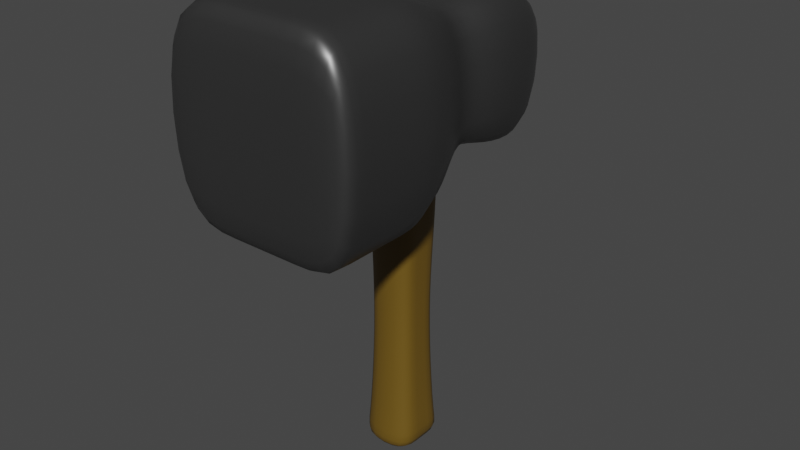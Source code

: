 # Source: hammer2.blend  (saved by Blender 2.90.8; exported with 4.5.12 LTS)
import bpy
from mathutils import Matrix  # noqa: F401  (used for matrix-valued properties, if any)

bpy.ops.wm.read_factory_settings(use_empty=True)
scene = bpy.context.scene
scene.name = 'Scene'

# ---- collections
col_collection = bpy.data.collections.new('Collection'); scene.collection.children.link(col_collection)

# ---- materials (node trees are filled in below, after node groups)
mat_material = bpy.data.materials.new('Material')
mat_material.alpha_threshold = 0.0
mat_material.use_transparent_shadow = False
mat_material.line_color = (0.0, 0.0, 0.0, 1.0)
mat_material_001 = bpy.data.materials.new('Material.001')
mat_material_001.use_transparent_shadow = False

# ---- material node trees
mat_material.use_nodes = True; mat_material.node_tree.nodes.clear()
_N = mat_material.node_tree.nodes; _L = mat_material.node_tree.links
n0 = _N.new('ShaderNodeOutputMaterial'); n0.name = 'Material Output'; n0.location = (300, 300)
n1 = _N.new('ShaderNodeBsdfPrincipled'); n1.name = 'Principled BSDF'; n1.location = (10, 300)
n1.distribution = 'GGX'
n1.subsurface_method = 'BURLEY'
n1.inputs[0].default_value = (0.0985, 0.0985, 0.0985, 1.0)
n1.inputs[1].default_value = 0.7447
n1.inputs[2].default_value = 0.4
n1.inputs[3].default_value = 1.45
n1.inputs[27].default_value = (0.0, 0.0, 0.0, 1.0)
n1.inputs[28].default_value = 1.0
_L.new(n1.outputs[0], n0.inputs[0])
n0.is_active_output = True
mat_material_001.use_nodes = True; mat_material_001.node_tree.nodes.clear()
_N = mat_material_001.node_tree.nodes; _L = mat_material_001.node_tree.links
n0 = _N.new('ShaderNodeBsdfPrincipled'); n0.name = 'Principled BSDF'; n0.location = (10, 300)
n0.distribution = 'GGX'
n0.subsurface_method = 'BURLEY'
n0.inputs[0].default_value = (0.1523, 0.08828, 0.009455, 1.0)
n0.inputs[3].default_value = 1.45
n0.inputs[27].default_value = (0.0, 0.0, 0.0, 1.0)
n0.inputs[28].default_value = 1.0
n1 = _N.new('ShaderNodeOutputMaterial'); n1.name = 'Material Output'; n1.location = (300, 300)
_L.new(n0.outputs[0], n1.inputs[0])
n1.is_active_output = True

# ---- world
world_world = bpy.data.worlds.new('World'); scene.world = world_world
world_world.use_nodes = True; world_world.node_tree.nodes.clear()
_N = world_world.node_tree.nodes; _L = world_world.node_tree.links
n0 = _N.new('ShaderNodeOutputWorld'); n0.name = 'World Output'; n0.location = (300, 300)
n1 = _N.new('ShaderNodeBackground'); n1.name = 'Background'; n1.location = (10, 300)
n1.inputs[0].default_value = (0.05088, 0.05088, 0.05088, 1.0)
_L.new(n1.outputs[0], n0.inputs[0])
n0.is_active_output = True
world_world.color = (0.05088, 0.05088, 0.05088)
world_world.use_sun_shadow = False
world_world.sun_shadow_jitter_overblur = 0.0

# ---- meshes
me_cube = bpy.data.meshes.new('Cube')
me_cube.from_pydata([(0.5208, 1.351, 0.5208), (0.5208, 1.351, -0.5208), (1.0, -1.0, 1.0), (1.0, -1.0, -1.0), (-0.5208, 1.351, 0.5208), (-0.5208, 1.351, -0.5208), (-1.0, -1.0, 1.0), (-1.0, -1.0, -1.0), (-0.7492, 0.9334, -0.7492), (-0.8104, 0.3373, -0.8104), (-0.6971, -2.078e-08, -0.6971), (-0.8431, -0.281, -0.8431), (-0.9995, -0.6663, -0.9995), (0.7492, 0.9334, 0.7492), (0.8104, 0.3373, 0.8104), (0.6971, -2.078e-08, 0.6971), (0.8431, -0.281, 0.8431), (0.9995, -0.6663, 0.9995), (-0.9995, -0.6663, 0.9995), (-0.8431, -0.281, 0.8431), (-0.6971, 2.078e-08, 0.6971), (-0.8104, 0.3373, 0.8104), (-0.7492, 0.9334, 0.7492), (0.9995, -0.6663, -0.9995), (0.8431, -0.281, -0.8431), (0.6971, 2.078e-08, -0.6971), (0.8104, 0.3373, -0.8104), (0.7492, 0.9334, -0.7492), (0.1736, 1.351, -0.5208), (-0.1736, 1.351, -0.5208), (0.3333, -1.0, 1.0), (-0.3333, -1.0, 1.0), (-0.3333, -1.0, -1.0), (0.3333, -1.0, -1.0), (-0.1736, 1.351, 0.5208), (0.1736, 1.351, 0.5208), (0.2497, 0.9334, -0.7492), (-0.2497, 0.9334, -0.7492), (0.2803, 0.2849, -0.268), (-0.2803, 0.2849, -0.268), (0.2324, 6.925e-09, -0.1227), (-0.2324, -6.925e-09, -0.1227), (0.281, -0.281, -0.2687), (-0.281, -0.281, -0.2687), (0.3332, -0.6663, -0.9995), (-0.3332, -0.6663, -0.9995), (-0.2497, 0.9334, 0.7492), (0.2497, 0.9334, 0.7492), (-0.2694, 0.3412, 0.8082), (0.2694, 0.3412, 0.8082), (-0.2324, 6.925e-09, 0.6971), (0.2324, -6.925e-09, 0.6971), (-0.281, -0.281, 0.8431), (0.281, -0.281, 0.8431), (-0.3332, -0.6663, 0.9995), (0.3332, -0.6663, 0.9995), (0.2768, 0.303, -0.4517), (-0.2768, 0.303, -0.4517), (0.2324, 6.925e-09, -0.3127), (-0.2324, -6.925e-09, -0.3127), (0.281, -0.281, -0.4587), (-0.281, -0.281, -0.4587), (0.2693, 0.3415, -1.104), (-0.2693, 0.3415, -1.104), (0.2324, 6.925e-09, -1.006), (-0.2324, -6.925e-09, -1.006), (0.281, -0.281, -1.152), (-0.281, -0.281, -1.152), (0.2988, 0.2988, -3.55), (-0.2988, 0.2988, -3.55), (0.2471, 7.678e-09, -3.55), (-0.2471, -7.049e-09, -3.55), (0.2988, -0.2988, -3.55), (-0.2988, -0.2988, -3.55), (-0.08441, 1.712, -0.2532), (-0.2532, 1.712, -0.2532), (0.2532, 1.712, 0.2532), (0.2532, 1.712, -0.2532), (-1.0, -1.651, -1.0), (-1.0, -1.651, 1.0), (1.0, -1.651, 1.0), (1.0, -1.651, -1.0), (-0.2532, 1.712, 0.2532), (-0.3333, -1.651, 1.0), (0.3333, -1.651, -1.0), (0.08441, 1.712, 0.2532), (0.08441, 1.712, -0.2532), (0.3333, -1.651, 1.0), (-0.3333, -1.651, -1.0), (-0.08441, 1.712, 0.2532), (-0.08441, 1.753, -0.2532), (-0.2532, 1.753, -0.2532), (0.2532, 1.753, 0.2532), (0.2532, 1.753, -0.2532), (-1.0, -1.814, -1.0), (-1.0, -1.814, 1.0), (1.0, -1.814, 1.0), (1.0, -1.814, -1.0), (-0.2532, 1.753, 0.2532), (-0.3333, -1.814, 1.0), (0.3333, -1.814, -1.0), (0.08441, 1.753, 0.2532), (0.08441, 1.753, -0.2532), (0.3333, -1.814, 1.0), (-0.3333, -1.814, -1.0), (-0.08441, 1.753, 0.2532), (0.3474, 0.3474, -3.774), (-0.3474, 0.3474, -3.774), (0.2872, 9.733e-09, -3.774), (-0.2872, -7.387e-09, -3.774), (0.3474, -0.3474, -3.774), (-0.3474, -0.3474, -3.774), (0.2057, 6.726e-09, -1.917), (0.2099, 6.944e-09, -2.652), (0.2539, 0.2539, -2.694), (0.2487, 0.2487, -2.002), (0.2487, -0.2487, -2.002), (0.2539, -0.2539, -2.694), (-0.2487, -0.2487, -2.002), (-0.2539, -0.2539, -2.694), (-0.2539, 0.2539, -2.694), (-0.2487, 0.2487, -2.002), (-0.2099, -5.567e-09, -2.652), (-0.2057, -5.531e-09, -1.917)], [], [(54, 18, 6, 31), (29, 5, 75, 74), (8, 22, 4, 5), (44, 23, 3, 33), (23, 17, 2, 3), (33, 3, 81, 84), (1, 0, 13, 27), (27, 13, 14, 26), (26, 14, 15, 25), (25, 15, 16, 24), (24, 16, 17, 23), (28, 1, 27, 36), (36, 27, 26, 38), (38, 26, 25, 40), (40, 25, 24, 42), (42, 24, 23, 44), (7, 6, 18, 12), (12, 18, 19, 11), (11, 19, 20, 10), (10, 20, 21, 9), (9, 21, 22, 8), (34, 4, 22, 46), (46, 22, 21, 48), (48, 21, 20, 50), (50, 20, 19, 52), (52, 19, 18, 54), (16, 53, 55, 17), (53, 52, 54, 55), (15, 51, 53, 16), (51, 50, 52, 53), (14, 49, 51, 15), (49, 48, 50, 51), (13, 47, 49, 14), (47, 46, 48, 49), (0, 35, 47, 13), (35, 34, 46, 47), (11, 43, 45, 12), (43, 42, 44, 45), (10, 41, 43, 11), (40, 42, 60, 58), (9, 39, 41, 10), (38, 40, 58, 56), (8, 37, 39, 9), (37, 36, 38, 39), (5, 29, 37, 8), (29, 28, 36, 37), (1, 28, 86, 77), (34, 35, 85, 89), (12, 45, 32, 7), (45, 44, 33, 32), (4, 34, 89, 82), (31, 6, 79, 83), (17, 55, 30, 2), (55, 54, 31, 30), (57, 56, 62, 63), (60, 61, 67, 66), (42, 43, 61, 60), (39, 38, 56, 57), (41, 39, 57, 59), (43, 41, 59, 61), (113, 117, 72, 70), (114, 113, 70, 68), (59, 57, 63, 65), (61, 59, 65, 67), (56, 58, 64, 62), (58, 60, 66, 64), (71, 69, 107, 109), (69, 68, 106, 107), (117, 119, 73, 72), (120, 114, 68, 69), (122, 120, 69, 71), (119, 122, 71, 73), (83, 79, 95, 99), (78, 88, 104, 94), (75, 82, 98, 91), (87, 83, 99, 103), (81, 80, 96, 97), (80, 87, 103, 96), (28, 29, 74, 86), (0, 1, 77, 76), (2, 30, 87, 80), (35, 0, 76, 85), (6, 7, 78, 79), (30, 31, 83, 87), (3, 2, 80, 81), (7, 32, 88, 78), (5, 4, 82, 75), (32, 33, 84, 88), (104, 99, 95, 94), (102, 101, 92, 93), (91, 98, 105, 90), (90, 105, 101, 102), (97, 96, 103, 100), (100, 103, 99, 104), (88, 84, 100, 104), (84, 81, 97, 100), (82, 89, 105, 98), (85, 76, 92, 101), (74, 75, 91, 90), (89, 85, 101, 105), (77, 86, 102, 93), (76, 77, 93, 92), (86, 74, 90, 102), (79, 78, 94, 95), (109, 108, 110, 111), (107, 106, 108, 109), (73, 71, 109, 111), (68, 70, 108, 106), (70, 72, 110, 108), (72, 73, 111, 110), (67, 65, 123, 118), (118, 123, 122, 119), (65, 63, 121, 123), (123, 121, 120, 122), (63, 62, 115, 121), (121, 115, 114, 120), (66, 67, 118, 116), (116, 118, 119, 117), (62, 64, 112, 115), (115, 112, 113, 114), (64, 66, 116, 112), (112, 116, 117, 113)])
me_cube.polygons.foreach_set('use_smooth', [True] * 122)
me_cube.polygons.foreach_set('material_index', [0, 0, 0, 0, 0, 0, 0, 0, 0, 0, 0, 0, 0, 0, 0, 0, 0, 0, 0, 0, 0, 0, 0, 0, 0, 0, 0, 0, 0, 0, 0, 0, 0, 0, 0, 0, 0, 0, 0, 1, 0, 1, 0, 0, 0, 0, 0, 0, 0, 0, 0, 0, 0, 0, 1, 1, 1, 1, 1, 1, 1, 1, 1, 1, 1, 1, 1, 1, 1, 1, 1, 1, 0, 0, 0, 0, 0, 0, 0, 0, 0, 0, 0, 0, 0, 0, 0, 0, 0, 0, 0, 0, 0, 0, 0, 0, 0, 0, 0, 0, 0, 0, 0, 0, 1, 1, 1, 1, 1, 1, 1, 1, 1, 1, 1, 1, 1, 1, 1, 1, 1, 1])
_uv = me_cube.uv_layers.new(name='UVMap')
_uv.uv.foreach_set('vector', [0.7917, 0.7083, 0.875, 0.7083, 0.875, 0.75, 0.7917, 0.75, 0.2083, 0.5, 0.125, 0.5, 0.125, 0.5, 0.2083, 0.5, 0.375, 0.2083, 0.625, 0.2083, 0.625, 0.25, 0.375, 0.25, 0.2917, 0.7083, 0.375, 0.7083, 0.375, 0.75, 0.2917, 0.75, 0.375, 0.7083, 0.625, 0.7083, 0.625, 0.75, 0.375, 0.75, 0.2917, 0.75, 0.375, 0.75, 0.375, 0.75, 0.2917, 0.75, 0.375, 0.5, 0.625, 0.5, 0.625, 0.5417, 0.375, 0.5417, 0.375, 0.5417, 0.625, 0.5417, 0.625, 0.5833, 0.375, 0.5833, 0.375, 0.5833, 0.625, 0.5833, 0.625, 0.625, 0.375, 0.625, 0.375, 0.625, 0.625, 0.625, 0.625, 0.6667, 0.375, 0.6667, 0.375, 0.6667, 0.625, 0.6667, 0.625, 0.7083, 0.375, 0.7083, 0.2917, 0.5, 0.375, 0.5, 0.375, 0.5417, 0.2917, 0.5417, 0.2917, 0.5417, 0.375, 0.5417, 0.375, 0.5833, 0.2917, 0.5833, 0.2917, 0.5833, 0.375, 0.5833, 0.375, 0.625, 0.2917, 0.625, 0.2917, 0.625, 0.375, 0.625, 0.375, 0.6667, 0.2917, 0.6667, 0.2917, 0.6667, 0.375, 0.6667, 0.375, 0.7083, 0.2917, 0.7083, 0.375, 0.0, 0.625, 0.0, 0.625, 0.04167, 0.375, 0.04167, 0.375, 0.04167, 0.625, 0.04167, 0.625, 0.08333, 0.375, 0.08333, 0.375, 0.08333, 0.625, 0.08333, 0.625, 0.125, 0.375, 0.125, 0.375, 0.125, 0.625, 0.125, 0.625, 0.1667, 0.375, 0.1667, 0.375, 0.1667, 0.625, 0.1667, 0.625, 0.2083, 0.375, 0.2083, 0.7917, 0.5, 0.875, 0.5, 0.875, 0.5417, 0.7917, 0.5417, 0.7917, 0.5417, 0.875, 0.5417, 0.875, 0.5833, 0.7917, 0.5833, 0.7917, 0.5833, 0.875, 0.5833, 0.875, 0.625, 0.7917, 0.625, 0.7917, 0.625, 0.875, 0.625, 0.875, 0.6667, 0.7917, 0.6667, 0.7917, 0.6667, 0.875, 0.6667, 0.875, 0.7083, 0.7917, 0.7083, 0.625, 0.6667, 0.7083, 0.6667, 0.7083, 0.7083, 0.625, 0.7083, 0.7083, 0.6667, 0.7917, 0.6667, 0.7917, 0.7083, 0.7083, 0.7083, 0.625, 0.625, 0.7083, 0.625, 0.7083, 0.6667, 0.625, 0.6667, 0.7083, 0.625, 0.7917, 0.625, 0.7917, 0.6667, 0.7083, 0.6667, 0.625, 0.5833, 0.7083, 0.5833, 0.7083, 0.625, 0.625, 0.625, 0.7083, 0.5833, 0.7917, 0.5833, 0.7917, 0.625, 0.7083, 0.625, 0.625, 0.5417, 0.7083, 0.5417, 0.7083, 0.5833, 0.625, 0.5833, 0.7083, 0.5417, 0.7917, 0.5417, 0.7917, 0.5833, 0.7083, 0.5833, 0.625, 0.5, 0.7083, 0.5, 0.7083, 0.5417, 0.625, 0.5417, 0.7083, 0.5, 0.7917, 0.5, 0.7917, 0.5417, 0.7083, 0.5417, 0.125, 0.6667, 0.2083, 0.6667, 0.2083, 0.7083, 0.125, 0.7083, 0.2083, 0.6667, 0.2917, 0.6667, 0.2917, 0.7083, 0.2083, 0.7083, 0.125, 0.625, 0.2083, 0.625, 0.2083, 0.6667, 0.125, 0.6667, 0.2917, 0.625, 0.2917, 0.6667, 0.2917, 0.6667, 0.2917, 0.625, 0.125, 0.5833, 0.2083, 0.5833, 0.2083, 0.625, 0.125, 0.625, 0.2917, 0.5833, 0.2917, 0.625, 0.2917, 0.625, 0.2917, 0.5833, 0.125, 0.5417, 0.2083, 0.5417, 0.2083, 0.5833, 0.125, 0.5833, 0.2083, 0.5417, 0.2917, 0.5417, 0.2917, 0.5833, 0.2083, 0.5833, 0.125, 0.5, 0.2083, 0.5, 0.2083, 0.5417, 0.125, 0.5417, 0.2083, 0.5, 0.2917, 0.5, 0.2917, 0.5417, 0.2083, 0.5417, 0.375, 0.5, 0.2917, 0.5, 0.2917, 0.5, 0.375, 0.5, 0.7917, 0.5, 0.7083, 0.5, 0.7083, 0.5, 0.7917, 0.5, 0.125, 0.7083, 0.2083, 0.7083, 0.2083, 0.75, 0.125, 0.75, 0.2083, 0.7083, 0.2917, 0.7083, 0.2917, 0.75, 0.2083, 0.75, 0.875, 0.5, 0.7917, 0.5, 0.7917, 0.5, 0.875, 0.5, 0.7917, 0.75, 0.875, 0.75, 0.875, 0.75, 0.7917, 0.75, 0.625, 0.7083, 0.7083, 0.7083, 0.7083, 0.75, 0.625, 0.75, 0.7083, 0.7083, 0.7917, 0.7083, 0.7917, 0.75, 0.7083, 0.75, 0.2083, 0.5833, 0.2917, 0.5833, 0.2917, 0.5833, 0.2083, 0.5833, 0.2917, 0.6667, 0.2083, 0.6667, 0.2083, 0.6667, 0.2917, 0.6667, 0.2917, 0.6667, 0.2083, 0.6667, 0.2083, 0.6667, 0.2917, 0.6667, 0.2083, 0.5833, 0.2917, 0.5833, 0.2917, 0.5833, 0.2083, 0.5833, 0.2083, 0.625, 0.2083, 0.5833, 0.2083, 0.5833, 0.2083, 0.625, 0.2083, 0.6667, 0.2083, 0.625, 0.2083, 0.625, 0.2083, 0.6667, 0.2917, 0.625, 0.2917, 0.6604, 0.2917, 0.6667, 0.2917, 0.625, 0.2917, 0.5896, 0.2917, 0.625, 0.2917, 0.625, 0.2917, 0.5833, 0.2083, 0.625, 0.2083, 0.5833, 0.2083, 0.5833, 0.2083, 0.625, 0.2083, 0.6667, 0.2083, 0.625, 0.2083, 0.625, 0.2083, 0.6667, 0.2917, 0.5833, 0.2917, 0.625, 0.2917, 0.625, 0.2917, 0.5833, 0.2917, 0.625, 0.2917, 0.6667, 0.2917, 0.6667, 0.2917, 0.625, 0.2083, 0.625, 0.2083, 0.5833, 0.2083, 0.5833, 0.2083, 0.625, 0.2083, 0.5833, 0.2917, 0.5833, 0.2917, 0.5833, 0.2083, 0.5833, 0.2917, 0.6604, 0.2083, 0.6604, 0.2083, 0.6667, 0.2917, 0.6667, 0.2083, 0.5896, 0.2917, 0.5896, 0.2917, 0.5833, 0.2083, 0.5833, 0.2083, 0.625, 0.2083, 0.5896, 0.2083, 0.5833, 0.2083, 0.625, 0.2083, 0.6604, 0.2083, 0.625, 0.2083, 0.625, 0.2083, 0.6667, 0.7917, 0.75, 0.875, 0.75, 0.875, 0.75, 0.7917, 0.75, 0.125, 0.75, 0.2083, 0.75, 0.2083, 0.75, 0.125, 0.75, 0.375, 0.25, 0.625, 0.25, 0.625, 0.25, 0.375, 0.25, 0.7083, 0.75, 0.7917, 0.75, 0.7917, 0.75, 0.7083, 0.75, 0.375, 0.75, 0.625, 0.75, 0.625, 0.75, 0.375, 0.75, 0.625, 0.75, 0.7083, 0.75, 0.7083, 0.75, 0.625, 0.75, 0.2917, 0.5, 0.2083, 0.5, 0.2083, 0.5, 0.2917, 0.5, 0.625, 0.5, 0.375, 0.5, 0.375, 0.5, 0.625, 0.5, 0.625, 0.75, 0.7083, 0.75, 0.7083, 0.75, 0.625, 0.75, 0.7083, 0.5, 0.625, 0.5, 0.625, 0.5, 0.7083, 0.5, 0.625, 0.0, 0.375, 0.0, 0.375, 0.0, 0.625, 0.0, 0.7083, 0.75, 0.7917, 0.75, 0.7917, 0.75, 0.7083, 0.75, 0.375, 0.75, 0.625, 0.75, 0.625, 0.75, 0.375, 0.75, 0.125, 0.75, 0.2083, 0.75, 0.2083, 0.75, 0.125, 0.75, 0.375, 0.25, 0.625, 0.25, 0.625, 0.25, 0.375, 0.25, 0.2083, 0.75, 0.2917, 0.75, 0.2917, 0.75, 0.2083, 0.75, 0.375, 0.9167, 0.625, 0.9167, 0.625, 1.0, 0.375, 1.0, 0.375, 0.4167, 0.625, 0.4167, 0.625, 0.5, 0.375, 0.5, 0.375, 0.25, 0.625, 0.25, 0.625, 0.3333, 0.375, 0.3333, 0.375, 0.3333, 0.625, 0.3333, 0.625, 0.4167, 0.375, 0.4167, 0.375, 0.75, 0.625, 0.75, 0.625, 0.8333, 0.375, 0.8333, 0.375, 0.8333, 0.625, 0.8333, 0.625, 0.9167, 0.375, 0.9167, 0.2083, 0.75, 0.2917, 0.75, 0.2917, 0.75, 0.2083, 0.75, 0.2917, 0.75, 0.375, 0.75, 0.375, 0.75, 0.2917, 0.75, 0.875, 0.5, 0.7917, 0.5, 0.7917, 0.5, 0.875, 0.5, 0.7083, 0.5, 0.625, 0.5, 0.625, 0.5, 0.7083, 0.5, 0.2083, 0.5, 0.125, 0.5, 0.125, 0.5, 0.2083, 0.5, 0.7917, 0.5, 0.7083, 0.5, 0.7083, 0.5, 0.7917, 0.5, 0.375, 0.5, 0.2917, 0.5, 0.2917, 0.5, 0.375, 0.5, 0.625, 0.5, 0.375, 0.5, 0.375, 0.5, 0.625, 0.5, 0.2917, 0.5, 0.2083, 0.5, 0.2083, 0.5, 0.2917, 0.5, 0.625, 0.0, 0.375, 0.0, 0.375, 0.0, 0.625, 0.0, 0.2083, 0.625, 0.2917, 0.625, 0.2917, 0.6667, 0.2083, 0.6667, 0.2083, 0.5833, 0.2917, 0.5833, 0.2917, 0.625, 0.2083, 0.625, 0.2083, 0.6667, 0.2083, 0.625, 0.2083, 0.625, 0.2083, 0.6667, 0.2917, 0.5833, 0.2917, 0.625, 0.2917, 0.625, 0.2917, 0.5833, 0.2917, 0.625, 0.2917, 0.6667, 0.2917, 0.6667, 0.2917, 0.625, 0.2917, 0.6667, 0.2083, 0.6667, 0.2083, 0.6667, 0.2917, 0.6667, 0.2083, 0.6667, 0.2083, 0.625, 0.2083, 0.625, 0.2083, 0.6603, 0.2083, 0.6603, 0.2083, 0.625, 0.2083, 0.625, 0.2083, 0.6604, 0.2083, 0.625, 0.2083, 0.5833, 0.2083, 0.5897, 0.2083, 0.625, 0.2083, 0.625, 0.2083, 0.5897, 0.2083, 0.5896, 0.2083, 0.625, 0.2083, 0.5833, 0.2917, 0.5833, 0.2917, 0.5897, 0.2083, 0.5897, 0.2083, 0.5897, 0.2917, 0.5897, 0.2917, 0.5896, 0.2083, 0.5896, 0.2917, 0.6667, 0.2083, 0.6667, 0.2083, 0.6603, 0.2917, 0.6603, 0.2917, 0.6603, 0.2083, 0.6603, 0.2083, 0.6604, 0.2917, 0.6604, 0.2917, 0.5833, 0.2917, 0.625, 0.2917, 0.625, 0.2917, 0.5897, 0.2917, 0.5897, 0.2917, 0.625, 0.2917, 0.625, 0.2917, 0.5896, 0.2917, 0.625, 0.2917, 0.6667, 0.2917, 0.6603, 0.2917, 0.625, 0.2917, 0.625, 0.2917, 0.6603, 0.2917, 0.6604, 0.2917, 0.625])
me_cube.materials.append(mat_material)
me_cube.materials.append(mat_material_001)
me_cube.use_remesh_preserve_volume = False
me_cube.use_remesh_preserve_attributes = False
me_cube.use_mirror_vertex_groups = False
me_cube.update()

# ---- objects
ob_cube = bpy.data.objects.new('Cube', me_cube)

# ---- transforms, parenting, visibility, modifiers, constraints
ob_cube.location = (0.0, 0.0, 0.0)
ob_cube.lock_rotations_4d = False
ob_cube.empty_display_type = 'ARROWS'
ob_cube.lineart.crease_threshold = 0.0
_m = ob_cube.modifiers.new('Subdivision', 'SUBSURF')
_m.uv_smooth = 'PRESERVE_CORNERS'

# ---- collection membership
col_collection.objects.link(ob_cube)

# ---- scene / render settings (as saved in the file)
scene.frame_start = 1; scene.frame_end = 250; scene.frame_set(1)
scene.render.engine = 'BLENDER_EEVEE_NEXT'
scene.cycles.use_denoising = False
scene.cycles.samples = 128
scene.cycles.sampling_pattern = 'TABULATED_SOBOL'
scene.cycles.use_adaptive_sampling = False
scene.cycles.use_light_tree = False
scene.view_settings.view_transform = 'Filmic'
bpy.context.view_layer.update()

# ---- added for rendering (the .blend has no active camera and no usable light): camera, sun
cam_auto = bpy.data.cameras.new('AutoCamera')
cam_auto.lens = 50.0
cam_auto.sensor_width = 36.0
cam_auto.clip_end = 1000.0
ob_auto_camera = bpy.data.objects.new('AutoCamera', cam_auto)
scene.collection.objects.link(ob_auto_camera)
ob_auto_camera.location = (5.81609, -7.0097, 3.26596)
ob_auto_camera.rotation_euler = (1.09748, -7.21219e-08, 0.694738)
scene.camera = ob_auto_camera
light_auto_sun = bpy.data.lights.new('AutoSun', 'SUN')
light_auto_sun.energy = 3.0
light_auto_sun.angle = 0.0523599
ob_auto_sun = bpy.data.objects.new('AutoSun', light_auto_sun)
scene.collection.objects.link(ob_auto_sun)
ob_auto_sun.rotation_euler = (0.872665, 0.174533, 0.523599)
bpy.context.view_layer.update()
